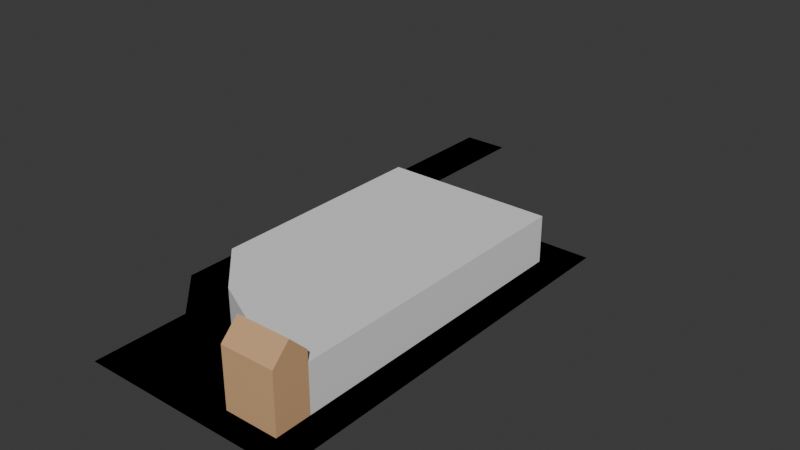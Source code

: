 # Source: descalzas.blend  (saved by Blender 4.2.66; exported with 4.5.12 LTS)
import bpy
from mathutils import Matrix  # noqa: F401  (used for matrix-valued properties, if any)

bpy.ops.wm.read_factory_settings(use_empty=True)
scene = bpy.context.scene
scene.name = 'Scene'

# ---- collections
col_collection = bpy.data.collections.new('Collection'); scene.collection.children.link(col_collection)

# ---- images (referenced by path relative to the original .blend; pixels are not part of the script)
import os
ASSET_DIR = os.environ.get("B2B_ASSET_DIR", "")  # directory of the original .blend (textures are referenced by path, not embedded)
HERE = os.path.dirname(os.path.abspath(__file__))  # packed textures are extracted next to this script under _unpacked/

def load_image(name, relpath, width, height, colorspace="sRGB"):
    """Load a texture the original file referenced (path relative to the .blend, or extracted next to this script)."""
    p = next((c for c in (os.path.join(HERE, relpath), os.path.join(ASSET_DIR, relpath)) if relpath and os.path.exists(c)), "")
    if p:
        img = bpy.data.images.load(p, check_existing=True)
        img.name = name
    else:  # same state as the original file: an image datablock whose file is absent (Cycles renders it pink)
        img = bpy.data.images.new(name, width, height)
        img.source = "FILE"
        img.filepath = "//" + (relpath or name)
    img.colorspace_settings.name = colorspace
    return img
img_road_vertical_png_001 = load_image('road_vertical.png.001', 'road_vertical.png', 1024, 1024, 'sRGB')

# ---- materials (node trees are filled in below, after node groups)
mat_road = bpy.data.materials.new('Road')
mat_road.use_backface_culling = True
mat_vertical_line = bpy.data.materials.new('Vertical Line')
mat_vertical_line.use_backface_culling = True
mat_material = bpy.data.materials.new('Material')
mat_material.use_backface_culling = True
mat_facade = bpy.data.materials.new('Facade')
mat_facade.use_backface_culling = True
mat_brick = bpy.data.materials.new('Brick')
mat_brick.use_backface_culling = True

# ---- material node trees
mat_road.use_nodes = True; mat_road.node_tree.nodes.clear()
_N = mat_road.node_tree.nodes; _L = mat_road.node_tree.links
n0 = _N.new('ShaderNodeBsdfPrincipled'); n0.name = 'Principled BSDF'; n0.location = (10, 300)
n0.inputs[0].default_value = (0.2159, 0.2159, 0.2159, 1.0)
n0.inputs[2].default_value = 1.0
n1 = _N.new('ShaderNodeOutputMaterial'); n1.name = 'Material Output'; n1.location = (300, 300)
_L.new(n0.outputs[0], n1.inputs[0])
n1.is_active_output = True
mat_vertical_line.use_nodes = True; mat_vertical_line.node_tree.nodes.clear()
_N = mat_vertical_line.node_tree.nodes; _L = mat_vertical_line.node_tree.links
n0 = _N.new('ShaderNodeBsdfPrincipled'); n0.name = 'Principled BSDF'; n0.location = (10, 300)
n0.inputs[2].default_value = 1.0
n1 = _N.new('ShaderNodeOutputMaterial'); n1.name = 'Material Output'; n1.location = (300, 300)
n2 = _N.new('ShaderNodeTexImage'); n2.name = 'Image Texture'; n2.location = (-280, 280)
n2.image = img_road_vertical_png_001
_L.new(n0.outputs[0], n1.inputs[0])
_L.new(n2.outputs[0], n0.inputs[0])
n1.is_active_output = True
mat_material.use_nodes = True; mat_material.node_tree.nodes.clear()
_N = mat_material.node_tree.nodes; _L = mat_material.node_tree.links
n0 = _N.new('ShaderNodeBsdfPrincipled'); n0.name = 'Principled BSDF'; n0.location = (10, 300)
n0.inputs[0].default_value = (0.521, 0.521, 0.521, 1.0)
n0.inputs[2].default_value = 1.0
n1 = _N.new('ShaderNodeOutputMaterial'); n1.name = 'Material Output'; n1.location = (300, 300)
_L.new(n0.outputs[0], n1.inputs[0])
n1.is_active_output = True
mat_facade.use_nodes = True; mat_facade.node_tree.nodes.clear()
_N = mat_facade.node_tree.nodes; _L = mat_facade.node_tree.links
n0 = _N.new('ShaderNodeBsdfPrincipled'); n0.name = 'Principled BSDF'; n0.location = (10, 300)
n0.inputs[2].default_value = 1.0
n1 = _N.new('ShaderNodeOutputMaterial'); n1.name = 'Material Output'; n1.location = (300, 300)
_L.new(n0.outputs[0], n1.inputs[0])
n1.is_active_output = True
mat_brick.use_nodes = True; mat_brick.node_tree.nodes.clear()
_N = mat_brick.node_tree.nodes; _L = mat_brick.node_tree.links
n0 = _N.new('ShaderNodeBsdfPrincipled'); n0.name = 'Principled BSDF'; n0.location = (10, 300)
n0.inputs[0].default_value = (0.6445, 0.3813, 0.1912, 1.0)
n0.inputs[2].default_value = 1.0
n1 = _N.new('ShaderNodeOutputMaterial'); n1.name = 'Material Output'; n1.location = (300, 300)
_L.new(n0.outputs[0], n1.inputs[0])
n1.is_active_output = True

# ---- world
world_world = bpy.data.worlds.new('World'); scene.world = world_world
world_world.use_nodes = True; world_world.node_tree.nodes.clear()
_N = world_world.node_tree.nodes; _L = world_world.node_tree.links
n0 = _N.new('ShaderNodeOutputWorld'); n0.name = 'World Output'; n0.location = (300, 300)
n1 = _N.new('ShaderNodeBackground'); n1.name = 'Background'; n1.location = (10, 300)
n1.inputs[0].default_value = (0.05088, 0.05088, 0.05088, 1.0)
_L.new(n1.outputs[0], n0.inputs[0])
n0.is_active_output = True
world_world.color = (0.05088, 0.05088, 0.05088)
world_world.sun_shadow_jitter_overblur = 0.0

# ---- meshes
me_plane = bpy.data.meshes.new('Plane')
me_plane.from_pydata([(8.0, 4.0, 0.0), (-8.0, 4.0, 0.0), (-8.0, 0.0, 0.0), (8.0, 16.0, 0.0), (-8.0, 16.0, 0.0), (-8.0, 24.0, 0.0), (-24.0, 24.0, 0.0), (-8.0, 96.0, 0.0), (-24.0, 96.0, 0.0), (56.0, 64.0, 0.0), (-8.0, 68.0, 0.0), (-8.0, 64.0, 0.0), (64.0, 64.0, 0.0), (64.0, 68.0, 0.0), (56.0, 4.0, 0.0), (64.0, 4.0, 0.0), (64.0, 0.0, 0.0)], [], [(4, 3, 5, 6), (2, 16, 15, 14, 0, 1), (4, 1, 0, 3), (5, 7, 8, 6), (12, 9, 14, 15), (9, 12, 13, 10, 11)])
me_plane.polygons.foreach_set('material_index', [1, 0, 1, 1, 0, 0])
_uv = me_plane.uv_layers.new(name='UVMap')
_uv.uv.foreach_set('vector', [0.0, 0.75, 1.0, 0.75, 1.0, 0.75, 0.0, 0.75, 0.0, 0.0, 0.0, 0.0, 0.0, 0.0, 0.0, 0.0, 1.0, 0.5, 0.0, 0.5, 0.0, 0.75, 0.0, 0.5, 1.0, 0.5, 1.0, 0.75, 1.0, 0.75, 1.0, 0.75, 0.0, 0.75, 0.0, 0.75, 0.0, 0.0, 0.0, 0.0, 0.0, 0.0, 0.0, 0.0, 0.0, 0.0, 0.0, 0.0, 0.0, 0.0, 0.0, 0.0, 0.0, 0.0])
me_plane.materials.append(mat_road)
me_plane.materials.append(mat_vertical_line)
me_plane.update()
me_plane_001 = bpy.data.meshes.new('Plane.001')
me_plane_001.from_pydata([(8.0, 4.0, 0.0), (-8.0, 4.0, 0.0), (-8.0, 0.0, 0.0), (8.0, 16.0, 0.0), (-8.0, 16.0, 0.0), (-8.0, 24.0, 0.0), (-24.0, 24.0, 0.0), (-8.0, 96.0, 0.0), (-24.0, 96.0, 0.0), (56.0, 64.0, 0.0), (-8.0, 68.0, 0.0), (-8.0, 64.0, 0.0), (64.0, 64.0, 0.0), (64.0, 68.0, 0.0), (56.0, 4.0, 0.0), (64.0, 4.0, 0.0), (64.0, 0.0, 0.0)], [], [(4, 3, 5, 6), (2, 16, 15, 14, 0, 1), (4, 1, 0, 3), (5, 7, 8, 6), (12, 9, 14, 15), (9, 12, 13, 10, 11)])
me_plane_001.polygons.foreach_set('material_index', [1, 0, 1, 1, 0, 0])
_uv = me_plane_001.uv_layers.new(name='UVMap')
_uv.uv.foreach_set('vector', [0.0, 0.75, 1.0, 0.75, 1.0, 0.75, 0.0, 0.75, 0.0, 0.0, 0.0, 0.0, 0.0, 0.0, 0.0, 0.0, 1.0, 0.5, 0.0, 0.5, 0.0, 0.75, 0.0, 0.5, 1.0, 0.5, 1.0, 0.75, 1.0, 0.75, 1.0, 0.75, 0.0, 0.75, 0.0, 0.75, 0.0, 0.0, 0.0, 0.0, 0.0, 0.0, 0.0, 0.0, 0.0, 0.0, 0.0, 0.0, 0.0, 0.0, 0.0, 0.0, 0.0, 0.0])
me_plane_001.materials.append(mat_road)
me_plane_001.materials.append(mat_vertical_line)
me_plane_001.update()
me_plane_002 = bpy.data.meshes.new('Plane.002')
me_plane_002.from_pydata([(10.0, 0.0, 0.1), (-12.0, 20.0, 0.0), (-4.0, 12.0, 0.0), (-4.0, 0.0, 0.0), (10.0, 0.0, 0.0), (-12.0, 60.0, 0.0), (-12.0, 58.0, 0.0), (-2.0, 12.0, 0.1), (19.0, 60.0, 0.0), (-12.0, 20.0, 0.1), (20.0, 60.0, 0.0), (19.0, 0.0, 0.0), (20.0, 0.0, 0.0), (-12.0, 60.0, 0.1), (19.0, 60.0, 0.1), (20.0, 60.0, 0.1), (19.0, 0.0, 0.1), (20.0, 0.0, 0.1), (-12.0, 58.0, 0.1), (-10.0, 20.0, 0.1), (19.0, 58.0, 0.1), (19.0, 60.0, 0.1), (-12.0, 58.0, 0.1), (-10.0, 58.0, 0.1), (-10.0, 20.0, 0.1), (-12.0, 20.0, 0.1), (-4.0, 12.0, 0.1), (10.0, 6.0, 0.1), (-4.0, 0.0, 0.1)], [], [(1, 2, 26, 25), (8, 5, 13, 21), (12, 10, 15, 17), (14, 16, 17, 15), (10, 8, 14, 15), (18, 20, 21, 13), (11, 12, 17, 16), (9, 19, 23, 22), (5, 6, 18, 13), (6, 1, 9, 22), (26, 7, 24, 25), (3, 4, 0, 28), (3, 28, 26, 2), (28, 0, 27, 7, 26)])
_uv = me_plane_002.uv_layers.new(name='UVMap')
_uv.uv.foreach_set('vector', [0.0, 0.0, 0.0, 0.0, 0.0, 0.0, 0.0, 0.0, 0.0, 0.0, 0.0, 0.0, 0.0, 0.0, 0.0, 0.0, 0.0, 0.0, 0.0, 0.0, 0.0, 0.0, 0.0, 0.0, 1.0, 1.0, 1.0, 1.0, 1.0, 1.0, 1.0, 1.0, 0.0, 0.0, 0.0, 0.0, 0.0, 0.0, 0.0, 0.0, 0.0, 1.0, 1.0, 1.0, 1.0, 1.0, 0.0, 1.0, 0.0, 0.0, 0.0, 0.0, 0.0, 0.0, 0.0, 0.0, 0.0, 1.0, 1.0, 1.0, 1.0, 1.0, 0.0, 1.0, 0.0, 0.0, 0.0, 0.0, 0.0, 0.0, 0.0, 0.0, 0.0, 0.0, 0.0, 0.0, 0.0, 0.0, 0.0, 0.0, 0.0, 1.0, 1.0, 1.0, 1.0, 1.0, 0.0, 1.0, 0.0, 0.5, 1.0, 0.5, 1.0, 0.5, 0.0, 0.5, 0.0, 0.5, 0.0, 0.5, 0.0, 0.0, 0.0, 0.0, 0.0, 0.5, 1.0, 0.5, 0.0, 0.0, 1.0, 1.0, 0.0, 0.0])
me_plane_002.materials.append(mat_material)
me_plane_002.update()
me_plane_003 = bpy.data.meshes.new('Plane.003')
me_plane_003.from_pydata([(29.0, 22.0, 8.0), (29.0, 22.0, 0.0), (0.0, -16.0, 0.0), (0.0, 22.0, 0.0), (0.0, -16.0, 8.0), (0.0, 22.0, 8.0), (29.0, -30.0, 8.0), (29.0, -30.0, 0.0), (20.0, -30.0, 0.0), (20.0, -30.0, 8.0), (8.0, -24.0, 8.0), (8.0, -24.0, 0.0)], [], [(3, 5, 0, 1), (2, 4, 5, 3), (1, 0, 6, 7), (11, 8, 9, 10), (2, 11, 10, 4), (5, 4, 10, 9, 6, 0)])
_uv = me_plane_003.uv_layers.new(name='UVMap')
_uv.uv.foreach_set('vector', [0.5, 1.0, 0.5, 1.0, 0.5, 1.0, 0.5, 1.0, 0.5, 0.0, 0.5, 0.0, 0.5, 1.0, 0.5, 1.0, 0.5, 1.0, 0.5, 1.0, 0.5, 1.0, 0.5, 1.0, 0.5, 0.0, 0.5, 0.0, 0.5, 0.0, 0.5, 0.0, 0.5, 0.0, 0.5, 0.0, 0.5, 0.0, 0.5, 0.0, 0.5, 1.0, 0.5, 0.0, 0.5, 0.0, 0.5, 0.0, 0.5, 1.0, 0.5, 1.0])
me_plane_003.materials.append(mat_facade)
me_plane_003.update()
me_plane_004 = bpy.data.meshes.new('Plane.004')
me_plane_004.from_pydata([(5.0, 6.0, 9.0), (5.0, 0.0, 9.0), (-4.0, 6.0, 0.0), (5.0, 6.0, 0.0), (-4.0, 0.0, 0.0), (5.0, 0.0, 0.0), (-4.0, 6.0, 9.0), (-4.0, 0.0, 9.0), (-4.0, 6.0, 10.0), (-4.0, 0.0, 10.0), (5.0, 6.0, 10.0), (5.0, 0.0, 10.0), (-4.0, 3.0, 13.0), (0.5, 6.0, 10.0), (5.0, 3.0, 13.0), (0.5, 0.0, 10.0), (0.5, 3.0, 13.0)], [], [(4, 2, 3, 5), (6, 7, 9, 12, 8), (5, 3, 0, 1), (3, 2, 6, 0), (4, 5, 1, 7), (2, 4, 7, 6), (16, 14, 10, 13), (7, 1, 11, 15, 9), (1, 0, 10, 14, 11), (0, 6, 8, 13, 10), (12, 16, 13, 8), (9, 15, 16, 12), (15, 11, 14, 16)])
_uv = me_plane_004.uv_layers.new(name='UVMap')
_uv.uv.foreach_set('vector', [0.0, 0.5, 0.0, 1.0, 1.0, 1.0, 1.0, 0.5, 0.0, 1.0, 0.0, 0.5, 0.0, 0.5, 0.0, 0.75, 0.0, 1.0, 1.0, 0.5, 1.0, 1.0, 1.0, 1.0, 1.0, 0.5, 1.0, 1.0, 0.0, 1.0, 0.0, 1.0, 1.0, 1.0, 0.0, 0.5, 1.0, 0.5, 1.0, 0.5, 0.0, 0.5, 0.0, 1.0, 0.0, 0.5, 0.0, 0.5, 0.0, 1.0, 0.5, 0.75, 1.0, 0.75, 1.0, 1.0, 0.5, 1.0, 0.0, 0.5, 1.0, 0.5, 1.0, 0.5, 0.5, 0.5, 0.0, 0.5, 1.0, 0.5, 1.0, 1.0, 1.0, 1.0, 1.0, 0.75, 1.0, 0.5, 1.0, 1.0, 0.0, 1.0, 0.0, 1.0, 0.5, 1.0, 1.0, 1.0, 0.0, 0.75, 0.5, 0.75, 0.5, 1.0, 0.0, 1.0, 0.0, 0.5, 0.5, 0.5, 0.5, 0.75, 0.0, 0.75, 0.5, 0.5, 1.0, 0.5, 1.0, 0.75, 0.5, 0.75])
me_plane_004.materials.append(mat_brick)
me_plane_004.update()
me_plane_005 = bpy.data.meshes.new('Plane.005')
me_plane_005.from_pydata([(10.0, 0.0, 0.1), (-12.0, 20.0, 0.0), (-4.0, 12.0, 0.0), (-4.0, 0.0, 0.0), (10.0, 0.0, 0.0), (-12.0, 60.0, 0.0), (-12.0, 58.0, 0.0), (-2.0, 12.0, 0.1), (19.0, 60.0, 0.0), (-12.0, 20.0, 0.1), (20.0, 60.0, 0.0), (19.0, 0.0, 0.0), (20.0, 0.0, 0.0), (-12.0, 60.0, 0.1), (19.0, 60.0, 0.1), (20.0, 60.0, 0.1), (19.0, 0.0, 0.1), (20.0, 0.0, 0.1), (-12.0, 58.0, 0.1), (-10.0, 20.0, 0.1), (19.0, 58.0, 0.1), (19.0, 60.0, 0.1), (-12.0, 58.0, 0.1), (-10.0, 58.0, 0.1), (-10.0, 20.0, 0.1), (-12.0, 20.0, 0.1), (-4.0, 12.0, 0.1), (10.0, 6.0, 0.1), (-4.0, 0.0, 0.1)], [], [(1, 2, 26, 25), (8, 5, 13, 21), (12, 10, 15, 17), (14, 16, 17, 15), (10, 8, 14, 15), (18, 20, 21, 13), (11, 12, 17, 16), (9, 19, 23, 22), (5, 6, 18, 13), (6, 1, 9, 22), (26, 7, 24, 25), (3, 4, 0, 28), (3, 28, 26, 2), (28, 0, 27, 7, 26)])
_uv = me_plane_005.uv_layers.new(name='UVMap')
_uv.uv.foreach_set('vector', [0.0, 0.0, 0.0, 0.0, 0.0, 0.0, 0.0, 0.0, 0.0, 0.0, 0.0, 0.0, 0.0, 0.0, 0.0, 0.0, 0.0, 0.0, 0.0, 0.0, 0.0, 0.0, 0.0, 0.0, 1.0, 1.0, 1.0, 1.0, 1.0, 1.0, 1.0, 1.0, 0.0, 0.0, 0.0, 0.0, 0.0, 0.0, 0.0, 0.0, 0.0, 1.0, 1.0, 1.0, 1.0, 1.0, 0.0, 1.0, 0.0, 0.0, 0.0, 0.0, 0.0, 0.0, 0.0, 0.0, 0.0, 1.0, 1.0, 1.0, 1.0, 1.0, 0.0, 1.0, 0.0, 0.0, 0.0, 0.0, 0.0, 0.0, 0.0, 0.0, 0.0, 0.0, 0.0, 0.0, 0.0, 0.0, 0.0, 0.0, 0.0, 1.0, 1.0, 1.0, 1.0, 1.0, 0.0, 1.0, 0.0, 0.5, 1.0, 0.5, 1.0, 0.5, 0.0, 0.5, 0.0, 0.5, 0.0, 0.5, 0.0, 0.0, 0.0, 0.0, 0.0, 0.5, 1.0, 0.5, 0.0, 0.0, 1.0, 1.0, 0.0, 0.0])
me_plane_005.materials.append(mat_material)
me_plane_005.update()

# ---- objects
ob_plane = bpy.data.objects.new('Plane', me_plane)
ob_plane_colonly = bpy.data.objects.new('Plane-colonly', me_plane_001)
ob_sidewalk = bpy.data.objects.new('Sidewalk', me_plane_002)
ob_buildings = bpy.data.objects.new('Buildings', me_plane_003)
ob_palace = bpy.data.objects.new('Palace', me_plane_004)
ob_sidewalk_colonly = bpy.data.objects.new('Sidewalk-colonly', me_plane_005)

# ---- transforms, parenting, visibility, modifiers, constraints
ob_plane.location = (0.0, 0.0, 0.0)
ob_plane.scale = (0.5, 1.0, 1.0)
ob_plane_colonly.location = (0.0, 0.0, 0.0)
ob_plane_colonly.scale = (0.5, 1.0, 1.0)
ob_sidewalk.location = (8.0, 4.0, 0.0)
ob_buildings.location = (-2.0, 40.0, 0.1)
ob_palace.location = (22.0, 4.0, 0.0)
ob_sidewalk_colonly.location = (8.0, 4.0, 0.0)

# ---- collection membership
col_collection.objects.link(ob_plane)
col_collection.objects.link(ob_plane_colonly)
col_collection.objects.link(ob_sidewalk)
col_collection.objects.link(ob_buildings)
col_collection.objects.link(ob_palace)
col_collection.objects.link(ob_sidewalk_colonly)

# ---- scene / render settings (as saved in the file)
scene.frame_start = 1; scene.frame_end = 250; scene.frame_set(1)
scene.render.engine = 'BLENDER_EEVEE_NEXT'
bpy.context.view_layer.update()

# ---- added for rendering (the .blend has no active camera and no usable light): camera, sun
cam_auto = bpy.data.cameras.new('AutoCamera')
cam_auto.lens = 50.0
cam_auto.sensor_width = 36.0
cam_auto.clip_end = 1727.69
ob_auto_camera = bpy.data.objects.new('AutoCamera', cam_auto)
scene.collection.objects.link(ob_auto_camera)
ob_auto_camera.location = (108.444, -70.1329, 85.2553)
ob_auto_camera.rotation_euler = (1.09748, -7.21219e-08, 0.694738)
scene.camera = ob_auto_camera
light_auto_sun = bpy.data.lights.new('AutoSun', 'SUN')
light_auto_sun.energy = 3.0
light_auto_sun.angle = 0.0523599
ob_auto_sun = bpy.data.objects.new('AutoSun', light_auto_sun)
scene.collection.objects.link(ob_auto_sun)
ob_auto_sun.rotation_euler = (0.872665, 0.174533, 0.523599)
bpy.context.view_layer.update()
